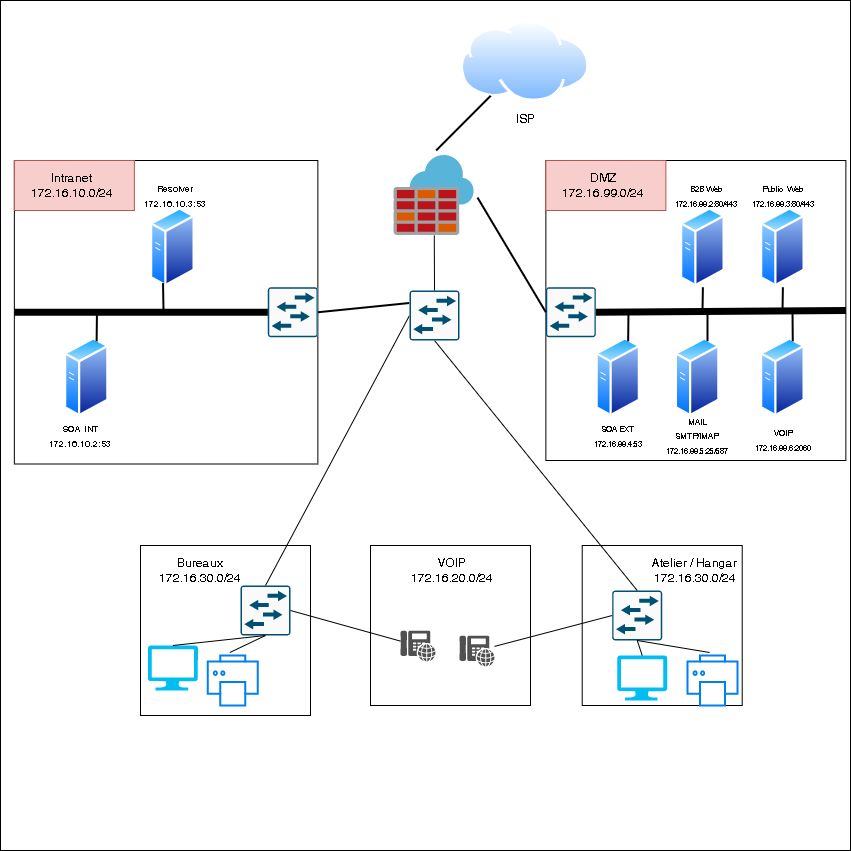

The diagram above was exported from draw.io. Its source (the exported page's mxGraphModel, read from the mxfile embedded in the PNG):
<mxGraphModel dx="1422" dy="706" grid="1" gridSize="10" guides="1" tooltips="1" connect="1" arrows="1" fold="1" page="1" pageScale="1" pageWidth="850" pageHeight="1100" math="0" shadow="0">
  <root>
    <mxCell id="0" />
    <mxCell id="1" parent="0" />
    <mxCell id="qJeIxdJo8Pdu3UohbE-h-79" value="" style="whiteSpace=wrap;html=1;aspect=fixed;fontSize=9;" vertex="1" parent="1">
      <mxGeometry width="850" height="850" as="geometry" />
    </mxCell>
    <mxCell id="qJeIxdJo8Pdu3UohbE-h-1" value="" style="whiteSpace=wrap;html=1;aspect=fixed;" vertex="1" parent="1">
      <mxGeometry x="545.37" y="160" width="300" height="300" as="geometry" />
    </mxCell>
    <mxCell id="qJeIxdJo8Pdu3UohbE-h-2" value="" style="sketch=0;aspect=fixed;html=1;points=[];align=center;image;fontSize=12;image=img/lib/mscae/Azure_Firewall.svg;" vertex="1" parent="1">
      <mxGeometry x="393.62" y="155" width="80" height="80" as="geometry" />
    </mxCell>
    <mxCell id="qJeIxdJo8Pdu3UohbE-h-3" value="" style="aspect=fixed;perimeter=ellipsePerimeter;html=1;align=center;shadow=0;dashed=0;spacingTop=3;image;image=img/lib/active_directory/generic_server.svg;" vertex="1" parent="1">
      <mxGeometry x="595.37" y="336.75" width="44.8" height="80" as="geometry" />
    </mxCell>
    <mxCell id="qJeIxdJo8Pdu3UohbE-h-4" value="ISP&lt;br&gt;" style="aspect=fixed;perimeter=ellipsePerimeter;html=1;align=center;shadow=0;dashed=0;spacingTop=3;image;image=img/lib/active_directory/internet_cloud.svg;" vertex="1" parent="1">
      <mxGeometry x="460" y="20" width="129.37" height="81.5" as="geometry" />
    </mxCell>
    <mxCell id="qJeIxdJo8Pdu3UohbE-h-5" value="" style="whiteSpace=wrap;html=1;aspect=fixed;" vertex="1" parent="1">
      <mxGeometry x="140" y="545" width="170" height="170" as="geometry" />
    </mxCell>
    <mxCell id="qJeIxdJo8Pdu3UohbE-h-6" value="" style="verticalLabelPosition=bottom;html=1;verticalAlign=top;align=center;strokeColor=none;fillColor=#00BEF2;shape=mxgraph.azure.computer;pointerEvents=1;" vertex="1" parent="1">
      <mxGeometry x="147.39999999999998" y="645" width="50" height="45" as="geometry" />
    </mxCell>
    <mxCell id="qJeIxdJo8Pdu3UohbE-h-7" value="" style="html=1;verticalLabelPosition=bottom;align=center;labelBackgroundColor=#ffffff;verticalAlign=top;strokeWidth=2;strokeColor=#0080F0;shadow=0;dashed=0;shape=mxgraph.ios7.icons.printer;" vertex="1" parent="1">
      <mxGeometry x="207.35" y="655" width="50" height="50" as="geometry" />
    </mxCell>
    <mxCell id="qJeIxdJo8Pdu3UohbE-h-9" value="" style="sketch=0;points=[[0.015,0.015,0],[0.985,0.015,0],[0.985,0.985,0],[0.015,0.985,0],[0.25,0,0],[0.5,0,0],[0.75,0,0],[1,0.25,0],[1,0.5,0],[1,0.75,0],[0.75,1,0],[0.5,1,0],[0.25,1,0],[0,0.75,0],[0,0.5,0],[0,0.25,0]];verticalLabelPosition=bottom;html=1;verticalAlign=top;aspect=fixed;align=center;pointerEvents=1;shape=mxgraph.cisco19.rect;prIcon=l2_switch;fillColor=#FAFAFA;strokeColor=#005073;" vertex="1" parent="1">
      <mxGeometry x="240.00000000000003" y="585" width="50" height="50" as="geometry" />
    </mxCell>
    <mxCell id="qJeIxdJo8Pdu3UohbE-h-11" value="" style="endArrow=none;html=1;rounded=0;exitX=0.5;exitY=0;exitDx=0;exitDy=0;exitPerimeter=0;entryX=0.5;entryY=1;entryDx=0;entryDy=0;entryPerimeter=0;" edge="1" parent="1" source="qJeIxdJo8Pdu3UohbE-h-6" target="qJeIxdJo8Pdu3UohbE-h-9">
      <mxGeometry width="50" height="50" relative="1" as="geometry">
        <mxPoint x="184.99999999999997" y="685" as="sourcePoint" />
        <mxPoint x="246.74999999999997" y="615" as="targetPoint" />
      </mxGeometry>
    </mxCell>
    <mxCell id="qJeIxdJo8Pdu3UohbE-h-12" value="" style="endArrow=none;html=1;rounded=0;exitX=0.44;exitY=-0.06;exitDx=0;exitDy=0;exitPerimeter=0;entryX=0.5;entryY=1;entryDx=0;entryDy=0;entryPerimeter=0;" edge="1" parent="1" source="qJeIxdJo8Pdu3UohbE-h-7" target="qJeIxdJo8Pdu3UohbE-h-9">
      <mxGeometry width="50" height="50" relative="1" as="geometry">
        <mxPoint x="246.74999999999997" y="687.5" as="sourcePoint" />
        <mxPoint x="246.74999999999997" y="615" as="targetPoint" />
      </mxGeometry>
    </mxCell>
    <mxCell id="qJeIxdJo8Pdu3UohbE-h-13" value="" style="whiteSpace=wrap;html=1;aspect=fixed;" vertex="1" parent="1">
      <mxGeometry x="581.7199999999999" y="545" width="160" height="160" as="geometry" />
    </mxCell>
    <mxCell id="qJeIxdJo8Pdu3UohbE-h-14" value="" style="verticalLabelPosition=bottom;html=1;verticalAlign=top;align=center;strokeColor=none;fillColor=#00BEF2;shape=mxgraph.azure.computer;pointerEvents=1;" vertex="1" parent="1">
      <mxGeometry x="616.7199999999999" y="655" width="50" height="45" as="geometry" />
    </mxCell>
    <mxCell id="qJeIxdJo8Pdu3UohbE-h-15" value="" style="html=1;verticalLabelPosition=bottom;align=center;labelBackgroundColor=#ffffff;verticalAlign=top;strokeWidth=2;strokeColor=#0080F0;shadow=0;dashed=0;shape=mxgraph.ios7.icons.printer;" vertex="1" parent="1">
      <mxGeometry x="687.09" y="655" width="50" height="50" as="geometry" />
    </mxCell>
    <mxCell id="qJeIxdJo8Pdu3UohbE-h-17" value="" style="sketch=0;points=[[0.015,0.015,0],[0.985,0.015,0],[0.985,0.985,0],[0.015,0.985,0],[0.25,0,0],[0.5,0,0],[0.75,0,0],[1,0.25,0],[1,0.5,0],[1,0.75,0],[0.75,1,0],[0.5,1,0],[0.25,1,0],[0,0.75,0],[0,0.5,0],[0,0.25,0]];verticalLabelPosition=bottom;html=1;verticalAlign=top;aspect=fixed;align=center;pointerEvents=1;shape=mxgraph.cisco19.rect;prIcon=l2_switch;fillColor=#FAFAFA;strokeColor=#005073;" vertex="1" parent="1">
      <mxGeometry x="611.7199999999999" y="590" width="50" height="50" as="geometry" />
    </mxCell>
    <mxCell id="qJeIxdJo8Pdu3UohbE-h-19" value="" style="endArrow=none;html=1;rounded=0;exitX=0.5;exitY=0;exitDx=0;exitDy=0;exitPerimeter=0;entryX=0.5;entryY=1;entryDx=0;entryDy=0;entryPerimeter=0;" edge="1" parent="1" source="qJeIxdJo8Pdu3UohbE-h-14" target="qJeIxdJo8Pdu3UohbE-h-17">
      <mxGeometry width="50" height="50" relative="1" as="geometry">
        <mxPoint x="596.7199999999999" y="685" as="sourcePoint" />
        <mxPoint x="658.4699999999999" y="615" as="targetPoint" />
      </mxGeometry>
    </mxCell>
    <mxCell id="qJeIxdJo8Pdu3UohbE-h-20" value="" style="endArrow=none;html=1;rounded=0;exitX=0.44;exitY=-0.06;exitDx=0;exitDy=0;exitPerimeter=0;entryX=0.5;entryY=1;entryDx=0;entryDy=0;entryPerimeter=0;" edge="1" parent="1" source="qJeIxdJo8Pdu3UohbE-h-15" target="qJeIxdJo8Pdu3UohbE-h-17">
      <mxGeometry width="50" height="50" relative="1" as="geometry">
        <mxPoint x="658.4699999999999" y="687.5" as="sourcePoint" />
        <mxPoint x="658.4699999999999" y="615" as="targetPoint" />
      </mxGeometry>
    </mxCell>
    <mxCell id="qJeIxdJo8Pdu3UohbE-h-21" value="" style="endArrow=none;html=1;rounded=0;exitX=0;exitY=0.5;exitDx=0;exitDy=0;exitPerimeter=0;entryX=0.5;entryY=0;entryDx=0;entryDy=0;entryPerimeter=0;" edge="1" parent="1" source="qJeIxdJo8Pdu3UohbE-h-73" target="qJeIxdJo8Pdu3UohbE-h-9">
      <mxGeometry width="50" height="50" relative="1" as="geometry">
        <mxPoint x="430" y="410" as="sourcePoint" />
        <mxPoint x="450" y="360" as="targetPoint" />
      </mxGeometry>
    </mxCell>
    <mxCell id="qJeIxdJo8Pdu3UohbE-h-22" value="" style="endArrow=none;html=1;rounded=0;exitX=0.5;exitY=1;exitDx=0;exitDy=0;exitPerimeter=0;entryX=0.5;entryY=0;entryDx=0;entryDy=0;entryPerimeter=0;" edge="1" parent="1" source="qJeIxdJo8Pdu3UohbE-h-73" target="qJeIxdJo8Pdu3UohbE-h-17">
      <mxGeometry width="50" height="50" relative="1" as="geometry">
        <mxPoint x="430.03999999999996" y="402" as="sourcePoint" />
        <mxPoint x="429.4000000000001" y="560" as="targetPoint" />
      </mxGeometry>
    </mxCell>
    <mxCell id="qJeIxdJo8Pdu3UohbE-h-23" value="Bureaux&lt;br&gt;172.16.30.0/24" style="text;html=1;strokeColor=none;fillColor=none;align=center;verticalAlign=middle;whiteSpace=wrap;rounded=0;" vertex="1" parent="1">
      <mxGeometry x="142.35" y="545" width="115" height="50" as="geometry" />
    </mxCell>
    <mxCell id="qJeIxdJo8Pdu3UohbE-h-24" value="Atelier / Hangar&lt;br&gt;172.16.30.0/24" style="text;html=1;strokeColor=none;fillColor=none;align=center;verticalAlign=middle;whiteSpace=wrap;rounded=0;" vertex="1" parent="1">
      <mxGeometry x="636.7199999999999" y="545" width="115" height="50" as="geometry" />
    </mxCell>
    <mxCell id="qJeIxdJo8Pdu3UohbE-h-25" value="" style="rounded=0;whiteSpace=wrap;html=1;fillColor=#f8cecc;strokeColor=#b85450;" vertex="1" parent="1">
      <mxGeometry x="545.37" y="160" width="120" height="50" as="geometry" />
    </mxCell>
    <mxCell id="qJeIxdJo8Pdu3UohbE-h-26" value="DMZ&lt;br&gt;172.16.99.0/24" style="text;html=1;strokeColor=none;fillColor=none;align=center;verticalAlign=middle;whiteSpace=wrap;rounded=0;" vertex="1" parent="1">
      <mxGeometry x="545.37" y="160" width="115" height="50" as="geometry" />
    </mxCell>
    <mxCell id="qJeIxdJo8Pdu3UohbE-h-27" value="" style="sketch=0;points=[[0.015,0.015,0],[0.985,0.015,0],[0.985,0.985,0],[0.015,0.985,0],[0.25,0,0],[0.5,0,0],[0.75,0,0],[1,0.25,0],[1,0.5,0],[1,0.75,0],[0.75,1,0],[0.5,1,0],[0.25,1,0],[0,0.75,0],[0,0.5,0],[0,0.25,0]];verticalLabelPosition=bottom;html=1;verticalAlign=top;aspect=fixed;align=center;pointerEvents=1;shape=mxgraph.cisco19.rect;prIcon=l2_switch;fillColor=#FAFAFA;strokeColor=#005073;" vertex="1" parent="1">
      <mxGeometry x="545.37" y="286.75" width="50" height="50" as="geometry" />
    </mxCell>
    <mxCell id="qJeIxdJo8Pdu3UohbE-h-28" value="" style="aspect=fixed;perimeter=ellipsePerimeter;html=1;align=center;shadow=0;dashed=0;spacingTop=3;image;image=img/lib/active_directory/generic_server.svg;" vertex="1" parent="1">
      <mxGeometry x="674.72" y="336.75" width="44.8" height="80" as="geometry" />
    </mxCell>
    <mxCell id="qJeIxdJo8Pdu3UohbE-h-29" value="" style="aspect=fixed;perimeter=ellipsePerimeter;html=1;align=center;shadow=0;dashed=0;spacingTop=3;image;image=img/lib/active_directory/generic_server.svg;" vertex="1" parent="1">
      <mxGeometry x="760" y="336.75" width="44.8" height="80" as="geometry" />
    </mxCell>
    <mxCell id="qJeIxdJo8Pdu3UohbE-h-30" value="" style="aspect=fixed;perimeter=ellipsePerimeter;html=1;align=center;shadow=0;dashed=0;spacingTop=3;image;image=img/lib/active_directory/generic_server.svg;" vertex="1" parent="1">
      <mxGeometry x="680" y="206.75" width="44.8" height="80" as="geometry" />
    </mxCell>
    <mxCell id="qJeIxdJo8Pdu3UohbE-h-31" value="" style="aspect=fixed;perimeter=ellipsePerimeter;html=1;align=center;shadow=0;dashed=0;spacingTop=3;image;image=img/lib/active_directory/generic_server.svg;" vertex="1" parent="1">
      <mxGeometry x="760" y="206.75" width="44.8" height="80" as="geometry" />
    </mxCell>
    <mxCell id="qJeIxdJo8Pdu3UohbE-h-32" value="" style="endArrow=none;html=1;rounded=0;entryX=1;entryY=0.5;entryDx=0;entryDy=0;entryPerimeter=0;exitX=1;exitY=0.5;exitDx=0;exitDy=0;strokeWidth=7;" edge="1" parent="1" source="qJeIxdJo8Pdu3UohbE-h-1" target="qJeIxdJo8Pdu3UohbE-h-27">
      <mxGeometry width="50" height="50" relative="1" as="geometry">
        <mxPoint x="400" y="380" as="sourcePoint" />
        <mxPoint x="450" y="330" as="targetPoint" />
      </mxGeometry>
    </mxCell>
    <mxCell id="qJeIxdJo8Pdu3UohbE-h-33" value="" style="endArrow=none;html=1;rounded=0;strokeWidth=2;entryX=0.5;entryY=1;entryDx=0;entryDy=0;" edge="1" parent="1" target="qJeIxdJo8Pdu3UohbE-h-30">
      <mxGeometry width="50" height="50" relative="1" as="geometry">
        <mxPoint x="702" y="310" as="sourcePoint" />
        <mxPoint x="450" y="330" as="targetPoint" />
      </mxGeometry>
    </mxCell>
    <mxCell id="qJeIxdJo8Pdu3UohbE-h-34" value="" style="endArrow=none;html=1;rounded=0;strokeWidth=2;entryX=0.5;entryY=1;entryDx=0;entryDy=0;" edge="1" parent="1" target="qJeIxdJo8Pdu3UohbE-h-31">
      <mxGeometry width="50" height="50" relative="1" as="geometry">
        <mxPoint x="782" y="310" as="sourcePoint" />
        <mxPoint x="712.4000000000001" y="296.75" as="targetPoint" />
      </mxGeometry>
    </mxCell>
    <mxCell id="qJeIxdJo8Pdu3UohbE-h-35" value="" style="endArrow=none;html=1;rounded=0;strokeWidth=2;entryX=0.75;entryY=0;entryDx=0;entryDy=0;" edge="1" parent="1" target="qJeIxdJo8Pdu3UohbE-h-29">
      <mxGeometry width="50" height="50" relative="1" as="geometry">
        <mxPoint x="792" y="310" as="sourcePoint" />
        <mxPoint x="792.4000000000001" y="291.5" as="targetPoint" />
      </mxGeometry>
    </mxCell>
    <mxCell id="qJeIxdJo8Pdu3UohbE-h-36" value="" style="endArrow=none;html=1;rounded=0;strokeWidth=2;exitX=0.75;exitY=0;exitDx=0;exitDy=0;" edge="1" parent="1" source="qJeIxdJo8Pdu3UohbE-h-28">
      <mxGeometry width="50" height="50" relative="1" as="geometry">
        <mxPoint x="802" y="330" as="sourcePoint" />
        <mxPoint x="707" y="310" as="targetPoint" />
      </mxGeometry>
    </mxCell>
    <mxCell id="qJeIxdJo8Pdu3UohbE-h-37" value="" style="endArrow=none;html=1;rounded=0;strokeWidth=2;exitX=0.75;exitY=0;exitDx=0;exitDy=0;" edge="1" parent="1" source="qJeIxdJo8Pdu3UohbE-h-3">
      <mxGeometry width="50" height="50" relative="1" as="geometry">
        <mxPoint x="812" y="340" as="sourcePoint" />
        <mxPoint x="628" y="310" as="targetPoint" />
      </mxGeometry>
    </mxCell>
    <mxCell id="qJeIxdJo8Pdu3UohbE-h-38" value="" style="whiteSpace=wrap;html=1;aspect=fixed;" vertex="1" parent="1">
      <mxGeometry x="13.85" y="160" width="303.5" height="303.5" as="geometry" />
    </mxCell>
    <mxCell id="qJeIxdJo8Pdu3UohbE-h-39" value="" style="aspect=fixed;perimeter=ellipsePerimeter;html=1;align=center;shadow=0;dashed=0;spacingTop=3;image;image=img/lib/active_directory/generic_server.svg;" vertex="1" parent="1">
      <mxGeometry x="63.85" y="336.75" width="44.8" height="80" as="geometry" />
    </mxCell>
    <mxCell id="qJeIxdJo8Pdu3UohbE-h-40" value="" style="rounded=0;whiteSpace=wrap;html=1;fillColor=#f8cecc;strokeColor=#b85450;" vertex="1" parent="1">
      <mxGeometry x="13.85" y="160" width="120" height="50" as="geometry" />
    </mxCell>
    <mxCell id="qJeIxdJo8Pdu3UohbE-h-41" value="Intranet&lt;br&gt;172.16.10.0/24" style="text;html=1;strokeColor=none;fillColor=none;align=center;verticalAlign=middle;whiteSpace=wrap;rounded=0;" vertex="1" parent="1">
      <mxGeometry x="13.85" y="160" width="115" height="50" as="geometry" />
    </mxCell>
    <mxCell id="qJeIxdJo8Pdu3UohbE-h-42" value="" style="sketch=0;points=[[0.015,0.015,0],[0.985,0.015,0],[0.985,0.985,0],[0.015,0.985,0],[0.25,0,0],[0.5,0,0],[0.75,0,0],[1,0.25,0],[1,0.5,0],[1,0.75,0],[0.75,1,0],[0.5,1,0],[0.25,1,0],[0,0.75,0],[0,0.5,0],[0,0.25,0]];verticalLabelPosition=bottom;html=1;verticalAlign=top;aspect=fixed;align=center;pointerEvents=1;shape=mxgraph.cisco19.rect;prIcon=l2_switch;fillColor=#FAFAFA;strokeColor=#005073;" vertex="1" parent="1">
      <mxGeometry x="267.35" y="286.75" width="50" height="50" as="geometry" />
    </mxCell>
    <mxCell id="qJeIxdJo8Pdu3UohbE-h-43" value="" style="aspect=fixed;perimeter=ellipsePerimeter;html=1;align=center;shadow=0;dashed=0;spacingTop=3;image;image=img/lib/active_directory/generic_server.svg;" vertex="1" parent="1">
      <mxGeometry x="150.00000000000003" y="206.75" width="44.8" height="80" as="geometry" />
    </mxCell>
    <mxCell id="qJeIxdJo8Pdu3UohbE-h-44" value="" style="endArrow=none;html=1;rounded=0;entryX=0;entryY=0.5;entryDx=0;entryDy=0;entryPerimeter=0;exitX=0;exitY=0.5;exitDx=0;exitDy=0;strokeWidth=7;" edge="1" parent="1" source="qJeIxdJo8Pdu3UohbE-h-38" target="qJeIxdJo8Pdu3UohbE-h-42">
      <mxGeometry width="50" height="50" relative="1" as="geometry">
        <mxPoint x="-131.52" y="380" as="sourcePoint" />
        <mxPoint x="-81.52000000000001" y="330" as="targetPoint" />
      </mxGeometry>
    </mxCell>
    <mxCell id="qJeIxdJo8Pdu3UohbE-h-45" value="" style="endArrow=none;html=1;rounded=0;strokeWidth=2;exitX=0.25;exitY=1;exitDx=0;exitDy=0;" edge="1" parent="1" source="qJeIxdJo8Pdu3UohbE-h-43">
      <mxGeometry width="50" height="50" relative="1" as="geometry">
        <mxPoint x="270.48" y="330" as="sourcePoint" />
        <mxPoint x="163" y="310" as="targetPoint" />
      </mxGeometry>
    </mxCell>
    <mxCell id="qJeIxdJo8Pdu3UohbE-h-46" value="" style="endArrow=none;html=1;rounded=0;strokeWidth=2;exitX=0.75;exitY=0;exitDx=0;exitDy=0;" edge="1" parent="1" source="qJeIxdJo8Pdu3UohbE-h-39">
      <mxGeometry width="50" height="50" relative="1" as="geometry">
        <mxPoint x="280.48" y="340" as="sourcePoint" />
        <mxPoint x="96.47999999999999" y="310" as="targetPoint" />
      </mxGeometry>
    </mxCell>
    <mxCell id="qJeIxdJo8Pdu3UohbE-h-47" value="" style="endArrow=none;html=1;rounded=0;strokeWidth=2;exitX=1;exitY=0.5;exitDx=0;exitDy=0;exitPerimeter=0;entryX=0;entryY=0.25;entryDx=0;entryDy=0;entryPerimeter=0;" edge="1" parent="1" source="qJeIxdJo8Pdu3UohbE-h-42" target="qJeIxdJo8Pdu3UohbE-h-73">
      <mxGeometry width="50" height="50" relative="1" as="geometry">
        <mxPoint x="400" y="380" as="sourcePoint" />
        <mxPoint x="450" y="330" as="targetPoint" />
      </mxGeometry>
    </mxCell>
    <mxCell id="qJeIxdJo8Pdu3UohbE-h-48" value="" style="endArrow=none;html=1;rounded=0;strokeWidth=2;exitX=0;exitY=0.5;exitDx=0;exitDy=0;exitPerimeter=0;entryX=1.042;entryY=0.525;entryDx=0;entryDy=0;entryPerimeter=0;" edge="1" parent="1" source="qJeIxdJo8Pdu3UohbE-h-27" target="qJeIxdJo8Pdu3UohbE-h-2">
      <mxGeometry width="50" height="50" relative="1" as="geometry">
        <mxPoint x="327.3499999999999" y="321.75" as="sourcePoint" />
        <mxPoint x="396.03999999999996" y="368" as="targetPoint" />
      </mxGeometry>
    </mxCell>
    <mxCell id="qJeIxdJo8Pdu3UohbE-h-49" value="" style="endArrow=none;html=1;rounded=0;strokeWidth=2;entryX=0.525;entryY=-0.062;entryDx=0;entryDy=0;entryPerimeter=0;" edge="1" parent="1" source="qJeIxdJo8Pdu3UohbE-h-4" target="qJeIxdJo8Pdu3UohbE-h-2">
      <mxGeometry width="50" height="50" relative="1" as="geometry">
        <mxPoint x="337.3499999999999" y="331.75" as="sourcePoint" />
        <mxPoint x="406.03999999999996" y="378" as="targetPoint" />
      </mxGeometry>
    </mxCell>
    <mxCell id="qJeIxdJo8Pdu3UohbE-h-50" value="&lt;font style=&quot;font-size: 9px&quot;&gt;SOA INT&lt;br&gt;172.16.10.2:53&lt;/font&gt;" style="text;html=1;strokeColor=none;fillColor=none;align=center;verticalAlign=middle;whiteSpace=wrap;rounded=0;" vertex="1" parent="1">
      <mxGeometry x="48.65" y="410" width="61.35" height="50" as="geometry" />
    </mxCell>
    <mxCell id="qJeIxdJo8Pdu3UohbE-h-51" value="&lt;font style=&quot;font-size: 9px&quot;&gt;Resolver&lt;br&gt;172.16.10.3:53&lt;/font&gt;" style="text;html=1;strokeColor=none;fillColor=none;align=center;verticalAlign=middle;whiteSpace=wrap;rounded=0;" vertex="1" parent="1">
      <mxGeometry x="144.32" y="170" width="61.35" height="50" as="geometry" />
    </mxCell>
    <mxCell id="qJeIxdJo8Pdu3UohbE-h-52" value="&lt;font style=&quot;font-size: 8px&quot;&gt;B2B Web&lt;br&gt;172.16.99.2:80/443&lt;/font&gt;" style="text;html=1;strokeColor=none;fillColor=none;align=center;verticalAlign=middle;whiteSpace=wrap;rounded=0;" vertex="1" parent="1">
      <mxGeometry x="674.72" y="170" width="61.35" height="50" as="geometry" />
    </mxCell>
    <mxCell id="qJeIxdJo8Pdu3UohbE-h-53" value="&lt;font style=&quot;font-size: 8px&quot;&gt;Public&amp;nbsp; Web&lt;br&gt;172.16.99.3:80/443&lt;/font&gt;" style="text;html=1;strokeColor=none;fillColor=none;align=center;verticalAlign=middle;whiteSpace=wrap;rounded=0;" vertex="1" parent="1">
      <mxGeometry x="751.72" y="170" width="61.35" height="50" as="geometry" />
    </mxCell>
    <mxCell id="qJeIxdJo8Pdu3UohbE-h-54" value="&lt;font style=&quot;font-size: 8px&quot;&gt;SOA EXT&lt;br&gt;172.16.99.4:53&lt;/font&gt;" style="text;html=1;strokeColor=none;fillColor=none;align=center;verticalAlign=middle;whiteSpace=wrap;rounded=0;" vertex="1" parent="1">
      <mxGeometry x="587.09" y="410" width="61.35" height="50" as="geometry" />
    </mxCell>
    <mxCell id="qJeIxdJo8Pdu3UohbE-h-55" value="&lt;font style=&quot;font-size: 8px&quot;&gt;MAIL SMTP/IMAP&lt;br&gt;172.16.99.5:25/587&lt;/font&gt;" style="text;html=1;strokeColor=none;fillColor=none;align=center;verticalAlign=middle;whiteSpace=wrap;rounded=0;" vertex="1" parent="1">
      <mxGeometry x="666.45" y="410" width="61.35" height="50" as="geometry" />
    </mxCell>
    <mxCell id="qJeIxdJo8Pdu3UohbE-h-56" value="&lt;font style=&quot;font-size: 8px&quot;&gt;VOIP&lt;br&gt;172.16.99.6:2060&lt;/font&gt;" style="text;html=1;strokeColor=none;fillColor=none;align=center;verticalAlign=middle;whiteSpace=wrap;rounded=0;" vertex="1" parent="1">
      <mxGeometry x="751.72" y="413.5" width="61.35" height="50" as="geometry" />
    </mxCell>
    <mxCell id="qJeIxdJo8Pdu3UohbE-h-57" value="" style="whiteSpace=wrap;html=1;aspect=fixed;" vertex="1" parent="1">
      <mxGeometry x="370" y="545" width="160" height="160" as="geometry" />
    </mxCell>
    <mxCell id="qJeIxdJo8Pdu3UohbE-h-61" value="" style="endArrow=none;html=1;rounded=0;entryX=1;entryY=0.5;entryDx=0;entryDy=0;entryPerimeter=0;" edge="1" parent="1" source="qJeIxdJo8Pdu3UohbE-h-64" target="qJeIxdJo8Pdu3UohbE-h-9">
      <mxGeometry width="50" height="50" relative="1" as="geometry">
        <mxPoint x="425.28" y="655" as="sourcePoint" />
        <mxPoint x="420.28" y="640" as="targetPoint" />
      </mxGeometry>
    </mxCell>
    <mxCell id="qJeIxdJo8Pdu3UohbE-h-62" value="" style="endArrow=none;html=1;rounded=0;entryX=0;entryY=0.5;entryDx=0;entryDy=0;entryPerimeter=0;" edge="1" parent="1" source="qJeIxdJo8Pdu3UohbE-h-72" target="qJeIxdJo8Pdu3UohbE-h-17">
      <mxGeometry width="50" height="50" relative="1" as="geometry">
        <mxPoint x="492.64999999999986" y="652" as="sourcePoint" />
        <mxPoint x="420.28" y="640" as="targetPoint" />
      </mxGeometry>
    </mxCell>
    <mxCell id="qJeIxdJo8Pdu3UohbE-h-63" value="VOIP&lt;br&gt;172.16.20.0/24" style="text;html=1;strokeColor=none;fillColor=none;align=center;verticalAlign=middle;whiteSpace=wrap;rounded=0;" vertex="1" parent="1">
      <mxGeometry x="393.61999999999995" y="545" width="115" height="50" as="geometry" />
    </mxCell>
    <mxCell id="qJeIxdJo8Pdu3UohbE-h-64" value="" style="sketch=0;pointerEvents=1;shadow=0;dashed=0;html=1;strokeColor=none;fillColor=#505050;labelPosition=center;verticalLabelPosition=bottom;verticalAlign=top;outlineConnect=0;align=center;shape=mxgraph.office.devices.phone_voip;" vertex="1" parent="1">
      <mxGeometry x="400" y="630" width="35" height="31" as="geometry" />
    </mxCell>
    <mxCell id="qJeIxdJo8Pdu3UohbE-h-72" value="" style="sketch=0;pointerEvents=1;shadow=0;dashed=0;html=1;strokeColor=none;fillColor=#505050;labelPosition=center;verticalLabelPosition=bottom;verticalAlign=top;outlineConnect=0;align=center;shape=mxgraph.office.devices.phone_voip;" vertex="1" parent="1">
      <mxGeometry x="459" y="635" width="35" height="31" as="geometry" />
    </mxCell>
    <mxCell id="qJeIxdJo8Pdu3UohbE-h-73" value="" style="sketch=0;points=[[0.015,0.015,0],[0.985,0.015,0],[0.985,0.985,0],[0.015,0.985,0],[0.25,0,0],[0.5,0,0],[0.75,0,0],[1,0.25,0],[1,0.5,0],[1,0.75,0],[0.75,1,0],[0.5,1,0],[0.25,1,0],[0,0.75,0],[0,0.5,0],[0,0.25,0]];verticalLabelPosition=bottom;html=1;verticalAlign=top;aspect=fixed;align=center;pointerEvents=1;shape=mxgraph.cisco19.rect;prIcon=l2_switch;fillColor=#FAFAFA;strokeColor=#005073;fontSize=9;" vertex="1" parent="1">
      <mxGeometry x="409" y="290" width="50" height="50" as="geometry" />
    </mxCell>
    <mxCell id="qJeIxdJo8Pdu3UohbE-h-74" value="" style="endArrow=none;html=1;rounded=0;fontSize=9;exitX=0.5;exitY=0;exitDx=0;exitDy=0;exitPerimeter=0;" edge="1" parent="1" source="qJeIxdJo8Pdu3UohbE-h-73" target="qJeIxdJo8Pdu3UohbE-h-2">
      <mxGeometry width="50" height="50" relative="1" as="geometry">
        <mxPoint x="400" y="450" as="sourcePoint" />
        <mxPoint x="450" y="400" as="targetPoint" />
      </mxGeometry>
    </mxCell>
  </root>
</mxGraphModel>